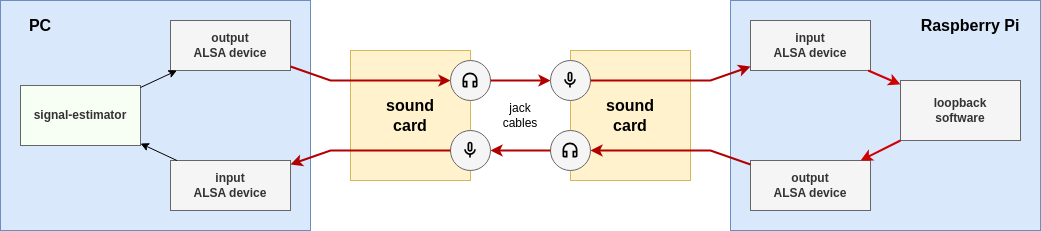

The diagram above was exported from draw.io. Its source (the exported page's mxGraphModel, read from the mxfile embedded in the PNG):
<mxGraphModel dx="1242" dy="865" grid="1" gridSize="10" guides="1" tooltips="1" connect="1" arrows="1" fold="1" page="1" pageScale="1" pageWidth="850" pageHeight="1100" math="0" shadow="0">
  <root>
    <mxCell id="0" />
    <mxCell id="1" parent="0" />
    <mxCell id="oq4RC59p99LL9JI8eV2d-1" value="" style="rounded=0;whiteSpace=wrap;html=1;fillColor=#dae8fc;strokeColor=#6c8ebf;" vertex="1" parent="1">
      <mxGeometry x="60" y="220" width="310" height="230" as="geometry" />
    </mxCell>
    <mxCell id="oq4RC59p99LL9JI8eV2d-2" value="" style="rounded=0;whiteSpace=wrap;html=1;fillColor=#fff2cc;strokeColor=#d6b656;" vertex="1" parent="1">
      <mxGeometry x="410" y="270" width="120" height="130" as="geometry" />
    </mxCell>
    <mxCell id="oq4RC59p99LL9JI8eV2d-3" value="" style="ellipse;whiteSpace=wrap;html=1;aspect=fixed;fillColor=#f5f5f5;fontColor=#333333;strokeColor=#666666;" vertex="1" parent="1">
      <mxGeometry x="510" y="280" width="40" height="40" as="geometry" />
    </mxCell>
    <mxCell id="oq4RC59p99LL9JI8eV2d-4" value="signal-estimator" style="rounded=0;whiteSpace=wrap;html=1;fillColor=#F7FFF5;strokeColor=#666666;fontColor=#333333;fontStyle=1" vertex="1" parent="1">
      <mxGeometry x="80" y="305" width="120" height="60" as="geometry" />
    </mxCell>
    <mxCell id="oq4RC59p99LL9JI8eV2d-5" value="output&lt;br&gt;ALSA device" style="rounded=0;whiteSpace=wrap;html=1;fillColor=#f5f5f5;strokeColor=#666666;fontColor=#333333;fontStyle=1" vertex="1" parent="1">
      <mxGeometry x="230" y="240" width="120" height="50" as="geometry" />
    </mxCell>
    <mxCell id="oq4RC59p99LL9JI8eV2d-6" value="input&lt;br&gt;ALSA device" style="rounded=0;whiteSpace=wrap;html=1;fillColor=#f5f5f5;strokeColor=#666666;fontColor=#333333;fontStyle=1" vertex="1" parent="1">
      <mxGeometry x="230" y="380" width="120" height="50" as="geometry" />
    </mxCell>
    <mxCell id="oq4RC59p99LL9JI8eV2d-7" value="" style="ellipse;whiteSpace=wrap;html=1;aspect=fixed;fillColor=#f5f5f5;fontColor=#333333;strokeColor=#666666;" vertex="1" parent="1">
      <mxGeometry x="510" y="350" width="40" height="40" as="geometry" />
    </mxCell>
    <mxCell id="oq4RC59p99LL9JI8eV2d-8" value="" style="endArrow=classic;html=1;rounded=0;" edge="1" parent="1" source="oq4RC59p99LL9JI8eV2d-4" target="oq4RC59p99LL9JI8eV2d-5">
      <mxGeometry width="50" height="50" relative="1" as="geometry">
        <mxPoint x="200" y="220" as="sourcePoint" />
        <mxPoint x="250" y="170" as="targetPoint" />
      </mxGeometry>
    </mxCell>
    <mxCell id="oq4RC59p99LL9JI8eV2d-9" value="" style="endArrow=classic;html=1;rounded=0;fillColor=#e51400;strokeColor=#B20000;strokeWidth=2;" edge="1" parent="1" source="oq4RC59p99LL9JI8eV2d-5" target="oq4RC59p99LL9JI8eV2d-3">
      <mxGeometry width="50" height="50" relative="1" as="geometry">
        <mxPoint x="160" y="220" as="sourcePoint" />
        <mxPoint x="210" y="170" as="targetPoint" />
        <Array as="points">
          <mxPoint x="390" y="300" />
        </Array>
      </mxGeometry>
    </mxCell>
    <mxCell id="oq4RC59p99LL9JI8eV2d-10" value="" style="endArrow=classic;html=1;rounded=0;fillColor=#e51400;strokeColor=#B20000;strokeWidth=2;" edge="1" parent="1" source="oq4RC59p99LL9JI8eV2d-7" target="oq4RC59p99LL9JI8eV2d-6">
      <mxGeometry width="50" height="50" relative="1" as="geometry">
        <mxPoint x="160" y="220" as="sourcePoint" />
        <mxPoint x="210" y="170" as="targetPoint" />
        <Array as="points">
          <mxPoint x="390" y="370" />
        </Array>
      </mxGeometry>
    </mxCell>
    <mxCell id="oq4RC59p99LL9JI8eV2d-11" value="" style="endArrow=classic;html=1;rounded=0;" edge="1" parent="1" source="oq4RC59p99LL9JI8eV2d-6" target="oq4RC59p99LL9JI8eV2d-4">
      <mxGeometry width="50" height="50" relative="1" as="geometry">
        <mxPoint x="200" y="220" as="sourcePoint" />
        <mxPoint x="250" y="170" as="targetPoint" />
      </mxGeometry>
    </mxCell>
    <mxCell id="oq4RC59p99LL9JI8eV2d-12" value="PC" style="text;html=1;strokeColor=none;fillColor=none;align=center;verticalAlign=middle;whiteSpace=wrap;rounded=0;fontStyle=1;fontSize=16;" vertex="1" parent="1">
      <mxGeometry x="70" y="230" width="60" height="30" as="geometry" />
    </mxCell>
    <mxCell id="oq4RC59p99LL9JI8eV2d-13" value="sound&lt;br style=&quot;font-size: 16px;&quot;&gt;card" style="text;html=1;strokeColor=none;fillColor=none;align=center;verticalAlign=middle;whiteSpace=wrap;rounded=0;fontStyle=1;fontSize=16;" vertex="1" parent="1">
      <mxGeometry x="440" y="320" width="60" height="30" as="geometry" />
    </mxCell>
    <mxCell id="oq4RC59p99LL9JI8eV2d-15" value="" style="shape=image;verticalLabelPosition=bottom;labelBackgroundColor=default;verticalAlign=top;aspect=fixed;imageAspect=0;image=data:image/svg+xml,(base64 omitted: 568 chars);" vertex="1" parent="1">
      <mxGeometry x="520" y="290" width="20" height="20" as="geometry" />
    </mxCell>
    <mxCell id="oq4RC59p99LL9JI8eV2d-16" value="" style="shape=image;verticalLabelPosition=bottom;labelBackgroundColor=default;verticalAlign=top;aspect=fixed;imageAspect=0;image=data:image/svg+xml,(base64 omitted: 576 chars);" vertex="1" parent="1">
      <mxGeometry x="520" y="360" width="20" height="20" as="geometry" />
    </mxCell>
    <mxCell id="oq4RC59p99LL9JI8eV2d-18" value="" style="rounded=0;whiteSpace=wrap;html=1;fillColor=#dae8fc;strokeColor=#6c8ebf;" vertex="1" parent="1">
      <mxGeometry x="790" y="220" width="310" height="230" as="geometry" />
    </mxCell>
    <mxCell id="oq4RC59p99LL9JI8eV2d-19" value="loopback&lt;br&gt;software" style="rounded=0;whiteSpace=wrap;html=1;fillColor=#f5f5f5;strokeColor=#666666;fontColor=#333333;fontStyle=1" vertex="1" parent="1">
      <mxGeometry x="960" y="300" width="120" height="60" as="geometry" />
    </mxCell>
    <mxCell id="oq4RC59p99LL9JI8eV2d-20" value="output&lt;br&gt;ALSA device" style="rounded=0;whiteSpace=wrap;html=1;fillColor=#f5f5f5;strokeColor=#666666;fontColor=#333333;fontStyle=1" vertex="1" parent="1">
      <mxGeometry x="810" y="380" width="120" height="50" as="geometry" />
    </mxCell>
    <mxCell id="oq4RC59p99LL9JI8eV2d-21" value="input&lt;br&gt;ALSA device" style="rounded=0;whiteSpace=wrap;html=1;fillColor=#f5f5f5;strokeColor=#666666;fontColor=#333333;fontStyle=1" vertex="1" parent="1">
      <mxGeometry x="810" y="240" width="120" height="50" as="geometry" />
    </mxCell>
    <mxCell id="oq4RC59p99LL9JI8eV2d-22" value="" style="endArrow=classic;html=1;rounded=0;strokeWidth=2;strokeColor=#CF0000;" edge="1" parent="1" source="oq4RC59p99LL9JI8eV2d-19" target="oq4RC59p99LL9JI8eV2d-20">
      <mxGeometry width="50" height="50" relative="1" as="geometry">
        <mxPoint x="920" y="220" as="sourcePoint" />
        <mxPoint x="970" y="170" as="targetPoint" />
      </mxGeometry>
    </mxCell>
    <mxCell id="oq4RC59p99LL9JI8eV2d-23" value="" style="endArrow=classic;html=1;rounded=0;strokeWidth=2;strokeColor=#CF0000;" edge="1" parent="1" source="oq4RC59p99LL9JI8eV2d-21" target="oq4RC59p99LL9JI8eV2d-19">
      <mxGeometry width="50" height="50" relative="1" as="geometry">
        <mxPoint x="920" y="220" as="sourcePoint" />
        <mxPoint x="970" y="170" as="targetPoint" />
      </mxGeometry>
    </mxCell>
    <mxCell id="oq4RC59p99LL9JI8eV2d-24" value="Raspberry Pi" style="text;html=1;strokeColor=none;fillColor=none;align=center;verticalAlign=middle;whiteSpace=wrap;rounded=0;fontStyle=1;fontSize=16;" vertex="1" parent="1">
      <mxGeometry x="970" y="230" width="120" height="30" as="geometry" />
    </mxCell>
    <mxCell id="oq4RC59p99LL9JI8eV2d-33" value="" style="rounded=0;whiteSpace=wrap;html=1;fillColor=#fff2cc;strokeColor=#d6b656;" vertex="1" parent="1">
      <mxGeometry x="630" y="270" width="120" height="130" as="geometry" />
    </mxCell>
    <mxCell id="oq4RC59p99LL9JI8eV2d-34" value="" style="ellipse;whiteSpace=wrap;html=1;aspect=fixed;fillColor=#f5f5f5;fontColor=#333333;strokeColor=#666666;" vertex="1" parent="1">
      <mxGeometry x="610" y="350" width="40" height="40" as="geometry" />
    </mxCell>
    <mxCell id="oq4RC59p99LL9JI8eV2d-35" value="" style="ellipse;whiteSpace=wrap;html=1;aspect=fixed;fillColor=#f5f5f5;fontColor=#333333;strokeColor=#666666;" vertex="1" parent="1">
      <mxGeometry x="610" y="280" width="40" height="40" as="geometry" />
    </mxCell>
    <mxCell id="oq4RC59p99LL9JI8eV2d-36" value="sound&lt;br style=&quot;font-size: 16px;&quot;&gt;card" style="text;html=1;strokeColor=none;fillColor=none;align=center;verticalAlign=middle;whiteSpace=wrap;rounded=0;fontStyle=1;fontSize=16;" vertex="1" parent="1">
      <mxGeometry x="660" y="320" width="60" height="30" as="geometry" />
    </mxCell>
    <mxCell id="oq4RC59p99LL9JI8eV2d-37" value="" style="shape=image;verticalLabelPosition=bottom;labelBackgroundColor=default;verticalAlign=top;aspect=fixed;imageAspect=0;image=data:image/svg+xml,(base64 omitted: 568 chars);" vertex="1" parent="1">
      <mxGeometry x="620" y="360" width="20" height="20" as="geometry" />
    </mxCell>
    <mxCell id="oq4RC59p99LL9JI8eV2d-38" value="" style="shape=image;verticalLabelPosition=bottom;labelBackgroundColor=default;verticalAlign=top;aspect=fixed;imageAspect=0;image=data:image/svg+xml,(base64 omitted: 576 chars);" vertex="1" parent="1">
      <mxGeometry x="620" y="290" width="20" height="20" as="geometry" />
    </mxCell>
    <mxCell id="oq4RC59p99LL9JI8eV2d-39" value="" style="endArrow=classic;html=1;rounded=0;fillColor=#e51400;strokeColor=#B20000;strokeWidth=2;" edge="1" parent="1" source="oq4RC59p99LL9JI8eV2d-35" target="oq4RC59p99LL9JI8eV2d-21">
      <mxGeometry width="50" height="50" relative="1" as="geometry">
        <mxPoint x="400" y="190" as="sourcePoint" />
        <mxPoint x="560" y="204" as="targetPoint" />
        <Array as="points">
          <mxPoint x="770" y="300" />
        </Array>
      </mxGeometry>
    </mxCell>
    <mxCell id="oq4RC59p99LL9JI8eV2d-40" value="" style="endArrow=classic;html=1;rounded=0;fillColor=#e51400;strokeColor=#B20000;strokeWidth=2;" edge="1" parent="1" source="oq4RC59p99LL9JI8eV2d-20" target="oq4RC59p99LL9JI8eV2d-34">
      <mxGeometry width="50" height="50" relative="1" as="geometry">
        <mxPoint x="410" y="200" as="sourcePoint" />
        <mxPoint x="570" y="214" as="targetPoint" />
        <Array as="points">
          <mxPoint x="770" y="370" />
        </Array>
      </mxGeometry>
    </mxCell>
    <mxCell id="oq4RC59p99LL9JI8eV2d-41" value="" style="endArrow=classic;html=1;rounded=0;fillColor=#e51400;strokeColor=#B20000;strokeWidth=2;" edge="1" parent="1" source="oq4RC59p99LL9JI8eV2d-34" target="oq4RC59p99LL9JI8eV2d-7">
      <mxGeometry width="50" height="50" relative="1" as="geometry">
        <mxPoint x="420" y="210" as="sourcePoint" />
        <mxPoint x="580" y="224" as="targetPoint" />
        <Array as="points" />
      </mxGeometry>
    </mxCell>
    <mxCell id="oq4RC59p99LL9JI8eV2d-42" value="" style="endArrow=classic;html=1;rounded=0;fillColor=#e51400;strokeColor=#B20000;strokeWidth=2;entryX=0;entryY=0.5;entryDx=0;entryDy=0;exitX=1;exitY=0.5;exitDx=0;exitDy=0;" edge="1" parent="1" source="oq4RC59p99LL9JI8eV2d-3" target="oq4RC59p99LL9JI8eV2d-35">
      <mxGeometry width="50" height="50" relative="1" as="geometry">
        <mxPoint x="430" y="220" as="sourcePoint" />
        <mxPoint x="590" y="234" as="targetPoint" />
        <Array as="points" />
      </mxGeometry>
    </mxCell>
    <mxCell id="oq4RC59p99LL9JI8eV2d-44" value="jack&lt;br&gt;cables" style="text;html=1;strokeColor=none;fillColor=none;align=center;verticalAlign=middle;whiteSpace=wrap;rounded=0;" vertex="1" parent="1">
      <mxGeometry x="550" y="320" width="60" height="30" as="geometry" />
    </mxCell>
  </root>
</mxGraphModel>